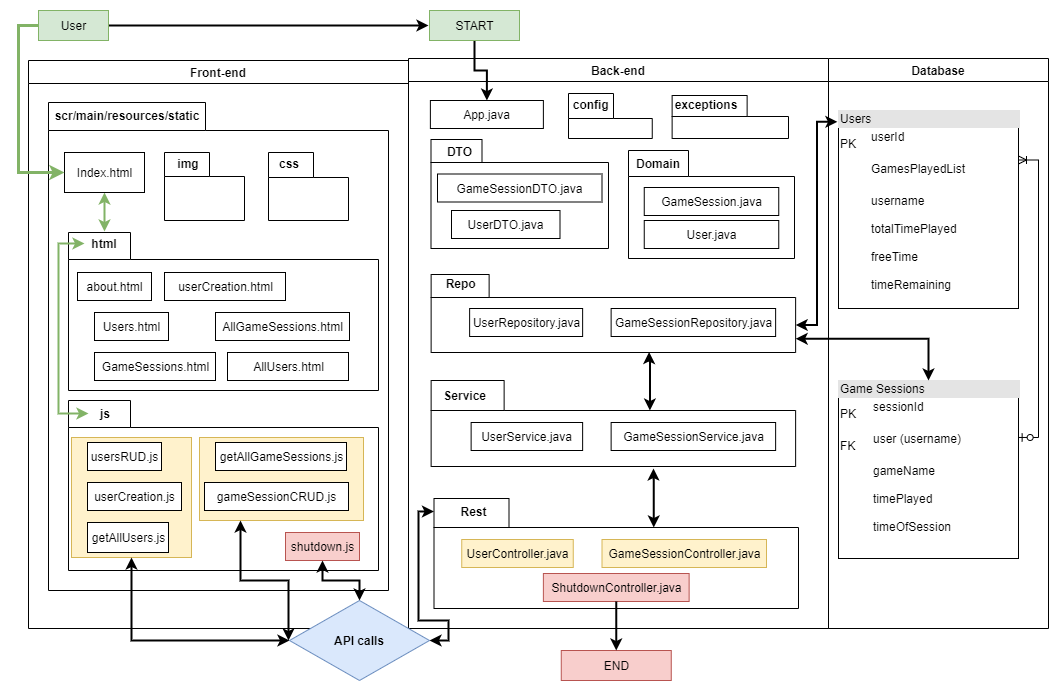

The diagram above was exported from draw.io. Its source (the exported page's mxGraphModel, read from the mxfile embedded in the PNG):
<mxGraphModel dx="1209" dy="573" grid="1" gridSize="10" guides="1" tooltips="1" connect="1" arrows="1" fold="1" page="1" pageScale="1" pageWidth="1169" pageHeight="826" background="#ffffff" math="0" shadow="0">
  <root>
    <mxCell id="0" />
    <mxCell id="1" parent="0" />
    <mxCell id="2" value="Front-end" style="swimlane;whiteSpace=wrap;startSize=23;" parent="1" vertex="1">
      <mxGeometry x="70" y="130" width="380" height="568" as="geometry" />
    </mxCell>
    <mxCell id="LV5nDUr2vLmMSvPpGR8y-41" value="" style="shape=folder;fontStyle=1;spacingTop=10;tabWidth=157;tabHeight=28;tabPosition=left;html=1;" vertex="1" parent="2">
      <mxGeometry x="20" y="42" width="340" height="488" as="geometry" />
    </mxCell>
    <mxCell id="LV5nDUr2vLmMSvPpGR8y-54" value="" style="shape=folder;fontStyle=1;spacingTop=10;tabWidth=62;tabHeight=27;tabPosition=left;html=1;" vertex="1" parent="2">
      <mxGeometry x="40" y="340" width="310" height="170" as="geometry" />
    </mxCell>
    <mxCell id="LV5nDUr2vLmMSvPpGR8y-127" value="" style="rounded=0;whiteSpace=wrap;html=1;fillColor=#fff2cc;strokeColor=#d6b656;" vertex="1" parent="2">
      <mxGeometry x="171" y="377" width="164" height="83" as="geometry" />
    </mxCell>
    <mxCell id="LV5nDUr2vLmMSvPpGR8y-126" value="" style="whiteSpace=wrap;html=1;aspect=fixed;fillColor=#fff2cc;strokeColor=#d6b656;" vertex="1" parent="2">
      <mxGeometry x="43" y="377" width="120" height="120" as="geometry" />
    </mxCell>
    <mxCell id="LV5nDUr2vLmMSvPpGR8y-42" value="scr/main/resources/static" style="text;align=center;fontStyle=1;verticalAlign=middle;spacingLeft=3;spacingRight=3;strokeColor=none;rotatable=0;points=[[0,0.5],[1,0.5]];portConstraint=eastwest;" vertex="1" parent="2">
      <mxGeometry x="24" y="42" width="150" height="26" as="geometry" />
    </mxCell>
    <mxCell id="LV5nDUr2vLmMSvPpGR8y-48" value="" style="shape=folder;fontStyle=1;spacingTop=10;tabWidth=45;tabHeight=24;tabPosition=left;html=1;" vertex="1" parent="2">
      <mxGeometry x="136" y="92" width="80" height="68" as="geometry" />
    </mxCell>
    <mxCell id="LV5nDUr2vLmMSvPpGR8y-80" style="edgeStyle=orthogonalEdgeStyle;rounded=0;orthogonalLoop=1;jettySize=auto;html=1;entryX=0.5;entryY=1;entryDx=0;entryDy=0;strokeWidth=2;startArrow=classic;startFill=1;fillColor=#d5e8d4;strokeColor=#82b366;" edge="1" parent="2" target="LV5nDUr2vLmMSvPpGR8y-46">
      <mxGeometry relative="1" as="geometry">
        <mxPoint x="76" y="171" as="sourcePoint" />
      </mxGeometry>
    </mxCell>
    <mxCell id="LV5nDUr2vLmMSvPpGR8y-50" value="" style="shape=folder;fontStyle=1;spacingTop=10;tabWidth=62;tabHeight=27;tabPosition=left;html=1;" vertex="1" parent="2">
      <mxGeometry x="40" y="172" width="310" height="158" as="geometry" />
    </mxCell>
    <mxCell id="LV5nDUr2vLmMSvPpGR8y-56" value="" style="group" vertex="1" connectable="0" parent="2">
      <mxGeometry x="240" y="92" width="80" height="68" as="geometry" />
    </mxCell>
    <mxCell id="LV5nDUr2vLmMSvPpGR8y-55" value="" style="group" vertex="1" connectable="0" parent="LV5nDUr2vLmMSvPpGR8y-56">
      <mxGeometry width="80" height="68" as="geometry" />
    </mxCell>
    <mxCell id="LV5nDUr2vLmMSvPpGR8y-47" value="" style="shape=folder;fontStyle=1;spacingTop=10;tabWidth=45;tabHeight=25;tabPosition=left;html=1;" vertex="1" parent="LV5nDUr2vLmMSvPpGR8y-55">
      <mxGeometry width="80" height="68" as="geometry" />
    </mxCell>
    <mxCell id="LV5nDUr2vLmMSvPpGR8y-52" value="css" style="text;align=center;fontStyle=1;verticalAlign=middle;spacingLeft=3;spacingRight=3;strokeColor=none;rotatable=0;points=[[0,0.5],[1,0.5]];portConstraint=eastwest;" vertex="1" parent="LV5nDUr2vLmMSvPpGR8y-55">
      <mxGeometry x="3" y="-3" width="36" height="28" as="geometry" />
    </mxCell>
    <mxCell id="LV5nDUr2vLmMSvPpGR8y-46" value="Index.html" style="html=1;" vertex="1" parent="2">
      <mxGeometry x="36" y="92" width="80" height="40" as="geometry" />
    </mxCell>
    <mxCell id="LV5nDUr2vLmMSvPpGR8y-57" value="js" style="text;align=center;fontStyle=1;verticalAlign=middle;spacingLeft=3;spacingRight=3;strokeColor=none;rotatable=0;points=[[0,0.5],[1,0.5]];portConstraint=eastwest;" vertex="1" parent="2">
      <mxGeometry x="60" y="340" width="34" height="26" as="geometry" />
    </mxCell>
    <mxCell id="LV5nDUr2vLmMSvPpGR8y-58" value="userCreation.html" style="html=1;" vertex="1" parent="2">
      <mxGeometry x="136" y="212" width="121" height="28" as="geometry" />
    </mxCell>
    <mxCell id="LV5nDUr2vLmMSvPpGR8y-76" value="about.html" style="html=1;" vertex="1" parent="2">
      <mxGeometry x="49" y="212" width="74" height="28" as="geometry" />
    </mxCell>
    <mxCell id="LV5nDUr2vLmMSvPpGR8y-75" value="Users.html" style="html=1;" vertex="1" parent="2">
      <mxGeometry x="66" y="252" width="74" height="28" as="geometry" />
    </mxCell>
    <mxCell id="LV5nDUr2vLmMSvPpGR8y-74" value="GameSessions.html" style="html=1;" vertex="1" parent="2">
      <mxGeometry x="66" y="292" width="121" height="28" as="geometry" />
    </mxCell>
    <mxCell id="LV5nDUr2vLmMSvPpGR8y-73" value="AllGameSessions.html" style="html=1;" vertex="1" parent="2">
      <mxGeometry x="187" y="252" width="134" height="28" as="geometry" />
    </mxCell>
    <mxCell id="LV5nDUr2vLmMSvPpGR8y-72" value="AllUsers.html" style="html=1;" vertex="1" parent="2">
      <mxGeometry x="199" y="292" width="121" height="28" as="geometry" />
    </mxCell>
    <mxCell id="LV5nDUr2vLmMSvPpGR8y-84" value="usersRUD.js" style="html=1;" vertex="1" parent="2">
      <mxGeometry x="59" y="382" width="74" height="28" as="geometry" />
    </mxCell>
    <mxCell id="LV5nDUr2vLmMSvPpGR8y-85" value="shutdown.js" style="html=1;fillColor=#f8cecc;strokeColor=#b85450;" vertex="1" parent="2">
      <mxGeometry x="257" y="472" width="74" height="28" as="geometry" />
    </mxCell>
    <mxCell id="LV5nDUr2vLmMSvPpGR8y-92" value="getAllGameSessions.js" style="html=1;" vertex="1" parent="2">
      <mxGeometry x="187" y="382" width="131" height="28" as="geometry" />
    </mxCell>
    <mxCell id="LV5nDUr2vLmMSvPpGR8y-91" value="getAllUsers.js" style="html=1;" vertex="1" parent="2">
      <mxGeometry x="59" y="462" width="81" height="30" as="geometry" />
    </mxCell>
    <mxCell id="LV5nDUr2vLmMSvPpGR8y-90" value="gameSessionCRUD.js" style="html=1;" vertex="1" parent="2">
      <mxGeometry x="176" y="422" width="144" height="28" as="geometry" />
    </mxCell>
    <mxCell id="LV5nDUr2vLmMSvPpGR8y-89" value="userCreation.js" style="html=1;" vertex="1" parent="2">
      <mxGeometry x="59" y="422" width="94" height="28" as="geometry" />
    </mxCell>
    <mxCell id="3" value="Back-end" style="swimlane;whiteSpace=wrap;startSize=23;" parent="1" vertex="1">
      <mxGeometry x="450" y="128" width="420" height="570" as="geometry" />
    </mxCell>
    <mxCell id="LV5nDUr2vLmMSvPpGR8y-174" style="edgeStyle=orthogonalEdgeStyle;rounded=0;orthogonalLoop=1;jettySize=auto;html=1;exitX=0;exitY=0;exitDx=219.75;exitDy=29;exitPerimeter=0;entryX=0.61;entryY=1.023;entryDx=0;entryDy=0;entryPerimeter=0;startArrow=classic;startFill=1;endArrow=classic;endFill=1;strokeWidth=2;" edge="1" parent="3" source="LV5nDUr2vLmMSvPpGR8y-103" target="LV5nDUr2vLmMSvPpGR8y-105">
      <mxGeometry relative="1" as="geometry" />
    </mxCell>
    <mxCell id="LV5nDUr2vLmMSvPpGR8y-103" value="" style="shape=folder;fontStyle=1;spacingTop=10;tabWidth=75;tabHeight=29;tabPosition=left;html=1;" vertex="1" parent="3">
      <mxGeometry x="25.5" y="440" width="364.5" height="110" as="geometry" />
    </mxCell>
    <mxCell id="LV5nDUr2vLmMSvPpGR8y-175" style="edgeStyle=orthogonalEdgeStyle;rounded=0;orthogonalLoop=1;jettySize=auto;html=1;exitX=0;exitY=0;exitDx=218.75;exitDy=30;exitPerimeter=0;entryX=0.598;entryY=0.994;entryDx=0;entryDy=0;entryPerimeter=0;startArrow=classic;startFill=1;endArrow=classic;endFill=1;strokeWidth=2;" edge="1" parent="3" source="LV5nDUr2vLmMSvPpGR8y-105" target="LV5nDUr2vLmMSvPpGR8y-137">
      <mxGeometry relative="1" as="geometry" />
    </mxCell>
    <mxCell id="LV5nDUr2vLmMSvPpGR8y-105" value="" style="shape=folder;fontStyle=1;spacingTop=10;tabWidth=73;tabHeight=30;tabPosition=left;html=1;" vertex="1" parent="3">
      <mxGeometry x="22.63" y="322" width="364.5" height="86" as="geometry" />
    </mxCell>
    <mxCell id="LV5nDUr2vLmMSvPpGR8y-106" value="" style="shape=folder;fontStyle=1;spacingTop=10;tabWidth=60;tabHeight=26;tabPosition=left;html=1;" vertex="1" parent="3">
      <mxGeometry x="220" y="92" width="166" height="108" as="geometry" />
    </mxCell>
    <mxCell id="LV5nDUr2vLmMSvPpGR8y-107" value="" style="shape=folder;fontStyle=1;spacingTop=10;tabWidth=51;tabHeight=23;tabPosition=left;html=1;" vertex="1" parent="3">
      <mxGeometry x="22.5" y="81" width="177.5" height="109" as="geometry" />
    </mxCell>
    <mxCell id="LV5nDUr2vLmMSvPpGR8y-108" value="Rest" style="text;align=center;fontStyle=1;verticalAlign=middle;spacingLeft=3;spacingRight=3;strokeColor=none;rotatable=0;points=[[0,0.5],[1,0.5]];portConstraint=eastwest;" vertex="1" parent="3">
      <mxGeometry x="25.5" y="440" width="80" height="26" as="geometry" />
    </mxCell>
    <mxCell id="LV5nDUr2vLmMSvPpGR8y-109" value="Service" style="text;align=center;fontStyle=1;verticalAlign=middle;spacingLeft=3;spacingRight=3;strokeColor=none;rotatable=0;points=[[0,0.5],[1,0.5]];portConstraint=eastwest;" vertex="1" parent="3">
      <mxGeometry x="16.63" y="324" width="80" height="26" as="geometry" />
    </mxCell>
    <mxCell id="LV5nDUr2vLmMSvPpGR8y-110" value="UserController.java" style="html=1;fillColor=#fff2cc;strokeColor=#d6b656;" vertex="1" parent="3">
      <mxGeometry x="53.25" y="481" width="111.5" height="28" as="geometry" />
    </mxCell>
    <mxCell id="LV5nDUr2vLmMSvPpGR8y-119" value="GameSessionController.java" style="html=1;fillColor=#fff2cc;strokeColor=#d6b656;" vertex="1" parent="3">
      <mxGeometry x="193.5" y="481" width="164.5" height="28" as="geometry" />
    </mxCell>
    <mxCell id="LV5nDUr2vLmMSvPpGR8y-120" value="ShutdownController.java" style="html=1;fillColor=#f8cecc;strokeColor=#b85450;" vertex="1" parent="3">
      <mxGeometry x="134.88" y="515" width="145.75" height="28" as="geometry" />
    </mxCell>
    <mxCell id="LV5nDUr2vLmMSvPpGR8y-135" value="GameSessionService.java" style="html=1;" vertex="1" parent="3">
      <mxGeometry x="202.63" y="364" width="164.5" height="28" as="geometry" />
    </mxCell>
    <mxCell id="LV5nDUr2vLmMSvPpGR8y-136" value="UserService.java" style="html=1;" vertex="1" parent="3">
      <mxGeometry x="62.63" y="364" width="111.5" height="28" as="geometry" />
    </mxCell>
    <mxCell id="LV5nDUr2vLmMSvPpGR8y-137" value="" style="shape=folder;fontStyle=1;spacingTop=10;tabWidth=58;tabHeight=23;tabPosition=left;html=1;" vertex="1" parent="3">
      <mxGeometry x="22.63" y="216" width="364.5" height="78" as="geometry" />
    </mxCell>
    <mxCell id="LV5nDUr2vLmMSvPpGR8y-138" value="Repo" style="text;align=center;fontStyle=1;verticalAlign=middle;spacingLeft=3;spacingRight=3;strokeColor=none;rotatable=0;points=[[0,0.5],[1,0.5]];portConstraint=eastwest;" vertex="1" parent="3">
      <mxGeometry x="12.629999999999999" y="212" width="80" height="26" as="geometry" />
    </mxCell>
    <mxCell id="LV5nDUr2vLmMSvPpGR8y-139" value="GameSessionRepository.java" style="html=1;" vertex="1" parent="3">
      <mxGeometry x="202.63" y="250" width="164.5" height="28" as="geometry" />
    </mxCell>
    <mxCell id="LV5nDUr2vLmMSvPpGR8y-140" value="UserRepository.java" style="html=1;" vertex="1" parent="3">
      <mxGeometry x="61.13" y="250" width="113" height="28" as="geometry" />
    </mxCell>
    <mxCell id="LV5nDUr2vLmMSvPpGR8y-141" value="App.java" style="html=1;" vertex="1" parent="3">
      <mxGeometry x="21.879999999999995" y="42" width="113" height="28" as="geometry" />
    </mxCell>
    <mxCell id="LV5nDUr2vLmMSvPpGR8y-142" value="DTO" style="text;align=center;fontStyle=1;verticalAlign=middle;spacingLeft=3;spacingRight=3;strokeColor=none;rotatable=0;points=[[0,0.5],[1,0.5]];portConstraint=eastwest;" vertex="1" parent="3">
      <mxGeometry x="11.5" y="80" width="80" height="26" as="geometry" />
    </mxCell>
    <mxCell id="LV5nDUr2vLmMSvPpGR8y-143" value="Domain" style="text;align=center;fontStyle=1;verticalAlign=middle;spacingLeft=3;spacingRight=3;strokeColor=none;rotatable=0;points=[[0,0.5],[1,0.5]];portConstraint=eastwest;" vertex="1" parent="3">
      <mxGeometry x="210" y="92" width="80" height="26" as="geometry" />
    </mxCell>
    <mxCell id="LV5nDUr2vLmMSvPpGR8y-145" value="" style="shape=folder;fontStyle=1;spacingTop=10;tabWidth=45;tabHeight=25;tabPosition=left;html=1;" vertex="1" parent="3">
      <mxGeometry x="160" y="35" width="83.75" height="45" as="geometry" />
    </mxCell>
    <mxCell id="LV5nDUr2vLmMSvPpGR8y-146" value="config" style="text;align=center;fontStyle=1;verticalAlign=middle;spacingLeft=3;spacingRight=3;strokeColor=none;rotatable=0;points=[[0,0.5],[1,0.5]];portConstraint=eastwest;" vertex="1" parent="3">
      <mxGeometry x="164.75" y="32" width="36" height="28" as="geometry" />
    </mxCell>
    <mxCell id="LV5nDUr2vLmMSvPpGR8y-147" value="" style="shape=folder;fontStyle=1;spacingTop=10;tabWidth=75;tabHeight=21;tabPosition=left;html=1;" vertex="1" parent="3">
      <mxGeometry x="263.63" y="37" width="116.37" height="43" as="geometry" />
    </mxCell>
    <mxCell id="LV5nDUr2vLmMSvPpGR8y-149" value="GameSessionDTO.java" style="html=1;" vertex="1" parent="3">
      <mxGeometry x="29" y="115.5" width="164.5" height="28" as="geometry" />
    </mxCell>
    <mxCell id="LV5nDUr2vLmMSvPpGR8y-162" value="GameSession.java" style="html=1;" vertex="1" parent="3">
      <mxGeometry x="235.75" y="129" width="134.5" height="28" as="geometry" />
    </mxCell>
    <mxCell id="LV5nDUr2vLmMSvPpGR8y-163" value="UserDTO.java" style="html=1;" vertex="1" parent="3">
      <mxGeometry x="43" y="152" width="108.5" height="28" as="geometry" />
    </mxCell>
    <mxCell id="LV5nDUr2vLmMSvPpGR8y-164" value="User.java" style="html=1;" vertex="1" parent="3">
      <mxGeometry x="235.75" y="162" width="134.5" height="28" as="geometry" />
    </mxCell>
    <mxCell id="4" value="Database" style="swimlane;whiteSpace=wrap;startSize=23;" parent="1" vertex="1">
      <mxGeometry x="870" y="128" width="220" height="570" as="geometry" />
    </mxCell>
    <mxCell id="LV5nDUr2vLmMSvPpGR8y-100" style="edgeStyle=orthogonalEdgeStyle;rounded=0;orthogonalLoop=1;jettySize=auto;html=1;exitX=1;exitY=0.25;exitDx=0;exitDy=0;entryX=0.998;entryY=0.32;entryDx=0;entryDy=0;entryPerimeter=0;strokeWidth=1;startArrow=ERoneToMany;startFill=0;endArrow=ERzeroToOne;endFill=1;" edge="1" parent="4" source="LV5nDUr2vLmMSvPpGR8y-98" target="LV5nDUr2vLmMSvPpGR8y-99">
      <mxGeometry relative="1" as="geometry" />
    </mxCell>
    <mxCell id="LV5nDUr2vLmMSvPpGR8y-98" value="&lt;div style=&quot;box-sizing: border-box ; width: 100% ; background: #e4e4e4 ; padding: 2px&quot;&gt;Users&lt;/div&gt;&lt;table style=&quot;width: 100% ; font-size: 1em&quot; cellpadding=&quot;2&quot; cellspacing=&quot;0&quot;&gt;&lt;tbody&gt;&lt;tr&gt;&lt;td&gt;PK&lt;/td&gt;&lt;td&gt;userId&lt;br&gt;&lt;br&gt;&lt;/td&gt;&lt;/tr&gt;&lt;tr&gt;&lt;td&gt;&lt;br&gt;&lt;/td&gt;&lt;td&gt;GamesPlayedList&lt;br&gt;&lt;br&gt;&lt;/td&gt;&lt;/tr&gt;&lt;tr&gt;&lt;td&gt;&lt;/td&gt;&lt;td&gt;username&lt;br&gt;&lt;br&gt;totalTimePlayed&lt;br&gt;&lt;br&gt;freeTime&lt;br&gt;&lt;br&gt;timeRemaining&lt;/td&gt;&lt;/tr&gt;&lt;/tbody&gt;&lt;/table&gt;" style="verticalAlign=top;align=left;overflow=fill;html=1;" vertex="1" parent="4">
      <mxGeometry x="10" y="52" width="180" height="198" as="geometry" />
    </mxCell>
    <mxCell id="LV5nDUr2vLmMSvPpGR8y-99" value="&lt;div style=&quot;box-sizing: border-box ; width: 100% ; background: #e4e4e4 ; padding: 2px&quot;&gt;Game Sessions&lt;/div&gt;&lt;table style=&quot;width: 100% ; font-size: 1em&quot; cellpadding=&quot;2&quot; cellspacing=&quot;0&quot;&gt;&lt;tbody&gt;&lt;tr&gt;&lt;td&gt;PK&lt;/td&gt;&lt;td&gt;sessionId&lt;br&gt;&lt;br&gt;&lt;/td&gt;&lt;/tr&gt;&lt;tr&gt;&lt;td&gt;FK&lt;/td&gt;&lt;td&gt;user (username)&lt;br&gt;&lt;br&gt;&lt;/td&gt;&lt;/tr&gt;&lt;tr&gt;&lt;td&gt;&lt;/td&gt;&lt;td&gt;gameName&lt;br&gt;&lt;br&gt;timePlayed&lt;br&gt;&lt;br&gt;timeOfSession&lt;/td&gt;&lt;/tr&gt;&lt;/tbody&gt;&lt;/table&gt;" style="verticalAlign=top;align=left;overflow=fill;html=1;" vertex="1" parent="4">
      <mxGeometry x="10" y="322" width="180" height="178" as="geometry" />
    </mxCell>
    <mxCell id="LV5nDUr2vLmMSvPpGR8y-161" style="edgeStyle=orthogonalEdgeStyle;rounded=0;orthogonalLoop=1;jettySize=auto;html=1;exitX=0;exitY=0.5;exitDx=0;exitDy=0;startArrow=classic;startFill=1;endArrow=classic;endFill=1;strokeWidth=2;fillColor=#d5e8d4;strokeColor=#82b366;" edge="1" parent="1" source="LV5nDUr2vLmMSvPpGR8y-51">
      <mxGeometry relative="1" as="geometry">
        <mxPoint x="130" y="483" as="targetPoint" />
        <Array as="points">
          <mxPoint x="100" y="313" />
          <mxPoint x="100" y="483" />
        </Array>
      </mxGeometry>
    </mxCell>
    <mxCell id="LV5nDUr2vLmMSvPpGR8y-51" value="html" style="text;align=center;fontStyle=1;verticalAlign=middle;spacingLeft=3;spacingRight=3;strokeColor=none;rotatable=0;points=[[0,0.5],[1,0.5]];portConstraint=eastwest;" vertex="1" parent="1">
      <mxGeometry x="126" y="300" width="40" height="26" as="geometry" />
    </mxCell>
    <mxCell id="LV5nDUr2vLmMSvPpGR8y-53" value="img" style="text;align=center;fontStyle=1;verticalAlign=middle;spacingLeft=3;spacingRight=3;strokeColor=none;rotatable=0;points=[[0,0.5],[1,0.5]];portConstraint=eastwest;" vertex="1" parent="1">
      <mxGeometry x="190" y="220" width="80" height="26" as="geometry" />
    </mxCell>
    <mxCell id="LV5nDUr2vLmMSvPpGR8y-83" style="edgeStyle=orthogonalEdgeStyle;rounded=0;orthogonalLoop=1;jettySize=auto;html=1;exitX=0;exitY=0.5;exitDx=0;exitDy=0;entryX=0;entryY=0.5;entryDx=0;entryDy=0;fillColor=#d5e8d4;strokeColor=#82b366;strokeWidth=3;" edge="1" parent="1" source="LV5nDUr2vLmMSvPpGR8y-81" target="LV5nDUr2vLmMSvPpGR8y-46">
      <mxGeometry relative="1" as="geometry" />
    </mxCell>
    <mxCell id="LV5nDUr2vLmMSvPpGR8y-170" style="edgeStyle=orthogonalEdgeStyle;rounded=0;orthogonalLoop=1;jettySize=auto;html=1;exitX=1;exitY=0.5;exitDx=0;exitDy=0;startArrow=none;startFill=0;endArrow=classic;endFill=1;strokeWidth=2;" edge="1" parent="1" source="LV5nDUr2vLmMSvPpGR8y-81">
      <mxGeometry relative="1" as="geometry">
        <mxPoint x="470" y="95" as="targetPoint" />
      </mxGeometry>
    </mxCell>
    <mxCell id="LV5nDUr2vLmMSvPpGR8y-81" value="User" style="html=1;fillColor=#d5e8d4;strokeColor=#82b366;" vertex="1" parent="1">
      <mxGeometry x="80" y="80" width="70" height="30" as="geometry" />
    </mxCell>
    <mxCell id="LV5nDUr2vLmMSvPpGR8y-87" value="END" style="html=1;fillColor=#f8cecc;strokeColor=#b85450;" vertex="1" parent="1">
      <mxGeometry x="602.76" y="720" width="110" height="30" as="geometry" />
    </mxCell>
    <mxCell id="LV5nDUr2vLmMSvPpGR8y-125" style="edgeStyle=orthogonalEdgeStyle;rounded=0;orthogonalLoop=1;jettySize=auto;html=1;exitX=0.5;exitY=1;exitDx=0;exitDy=0;entryX=0.5;entryY=0;entryDx=0;entryDy=0;startArrow=none;startFill=0;endArrow=classic;endFill=1;strokeWidth=2;" edge="1" parent="1" source="LV5nDUr2vLmMSvPpGR8y-120" target="LV5nDUr2vLmMSvPpGR8y-87">
      <mxGeometry relative="1" as="geometry" />
    </mxCell>
    <mxCell id="LV5nDUr2vLmMSvPpGR8y-148" value="exceptions" style="text;align=center;fontStyle=1;verticalAlign=middle;spacingLeft=3;spacingRight=3;strokeColor=none;rotatable=0;points=[[0,0.5],[1,0.5]];portConstraint=eastwest;" vertex="1" parent="1">
      <mxGeometry x="730" y="160" width="36" height="28" as="geometry" />
    </mxCell>
    <mxCell id="LV5nDUr2vLmMSvPpGR8y-155" value="" style="group" vertex="1" connectable="0" parent="1">
      <mxGeometry x="331" y="670" width="140" height="80" as="geometry" />
    </mxCell>
    <mxCell id="LV5nDUr2vLmMSvPpGR8y-153" value="" style="rhombus;whiteSpace=wrap;html=1;fillColor=#dae8fc;strokeColor=#6c8ebf;" vertex="1" parent="LV5nDUr2vLmMSvPpGR8y-155">
      <mxGeometry width="140" height="80" as="geometry" />
    </mxCell>
    <mxCell id="LV5nDUr2vLmMSvPpGR8y-154" value="API calls" style="text;align=center;fontStyle=1;verticalAlign=middle;spacingLeft=3;spacingRight=3;strokeColor=none;rotatable=0;points=[[0,0.5],[1,0.5]];portConstraint=eastwest;" vertex="1" parent="LV5nDUr2vLmMSvPpGR8y-155">
      <mxGeometry x="30" y="27" width="80" height="26" as="geometry" />
    </mxCell>
    <mxCell id="LV5nDUr2vLmMSvPpGR8y-157" style="edgeStyle=orthogonalEdgeStyle;rounded=0;orthogonalLoop=1;jettySize=auto;html=1;exitX=0.5;exitY=1;exitDx=0;exitDy=0;entryX=0;entryY=0.5;entryDx=0;entryDy=0;startArrow=classic;startFill=1;endArrow=classic;endFill=1;strokeWidth=2;" edge="1" parent="1" source="LV5nDUr2vLmMSvPpGR8y-126" target="LV5nDUr2vLmMSvPpGR8y-153">
      <mxGeometry relative="1" as="geometry" />
    </mxCell>
    <mxCell id="LV5nDUr2vLmMSvPpGR8y-158" style="edgeStyle=orthogonalEdgeStyle;rounded=0;orthogonalLoop=1;jettySize=auto;html=1;exitX=0.25;exitY=1;exitDx=0;exitDy=0;startArrow=classic;startFill=1;endArrow=classic;endFill=1;strokeWidth=2;" edge="1" parent="1" source="LV5nDUr2vLmMSvPpGR8y-127">
      <mxGeometry relative="1" as="geometry">
        <mxPoint x="330" y="710" as="targetPoint" />
      </mxGeometry>
    </mxCell>
    <mxCell id="LV5nDUr2vLmMSvPpGR8y-159" style="edgeStyle=orthogonalEdgeStyle;rounded=0;orthogonalLoop=1;jettySize=auto;html=1;exitX=0.5;exitY=1;exitDx=0;exitDy=0;entryX=0.5;entryY=0;entryDx=0;entryDy=0;startArrow=classic;startFill=1;endArrow=classic;endFill=1;strokeWidth=2;" edge="1" parent="1" source="LV5nDUr2vLmMSvPpGR8y-85" target="LV5nDUr2vLmMSvPpGR8y-153">
      <mxGeometry relative="1" as="geometry" />
    </mxCell>
    <mxCell id="LV5nDUr2vLmMSvPpGR8y-160" style="edgeStyle=orthogonalEdgeStyle;rounded=0;orthogonalLoop=1;jettySize=auto;html=1;exitX=1;exitY=0.5;exitDx=0;exitDy=0;entryX=0;entryY=0.5;entryDx=0;entryDy=0;startArrow=classic;startFill=1;endArrow=classic;endFill=1;strokeWidth=2;" edge="1" parent="1" source="LV5nDUr2vLmMSvPpGR8y-153" target="LV5nDUr2vLmMSvPpGR8y-108">
      <mxGeometry relative="1" as="geometry">
        <Array as="points">
          <mxPoint x="490" y="710" />
          <mxPoint x="490" y="690" />
          <mxPoint x="460" y="690" />
          <mxPoint x="460" y="581" />
        </Array>
      </mxGeometry>
    </mxCell>
    <mxCell id="LV5nDUr2vLmMSvPpGR8y-169" style="edgeStyle=orthogonalEdgeStyle;rounded=0;orthogonalLoop=1;jettySize=auto;html=1;exitX=0.5;exitY=1;exitDx=0;exitDy=0;entryX=0.5;entryY=0;entryDx=0;entryDy=0;startArrow=none;startFill=0;endArrow=classic;endFill=1;strokeWidth=2;" edge="1" parent="1" source="LV5nDUr2vLmMSvPpGR8y-165" target="LV5nDUr2vLmMSvPpGR8y-141">
      <mxGeometry relative="1" as="geometry" />
    </mxCell>
    <mxCell id="LV5nDUr2vLmMSvPpGR8y-165" value="START" style="html=1;fillColor=#d5e8d4;strokeColor=#82b366;" vertex="1" parent="1">
      <mxGeometry x="471" y="80" width="90" height="30" as="geometry" />
    </mxCell>
    <mxCell id="LV5nDUr2vLmMSvPpGR8y-172" style="edgeStyle=orthogonalEdgeStyle;rounded=0;orthogonalLoop=1;jettySize=auto;html=1;exitX=0;exitY=0;exitDx=364.5;exitDy=50.5;exitPerimeter=0;entryX=-0.006;entryY=0.057;entryDx=0;entryDy=0;entryPerimeter=0;startArrow=classic;startFill=1;endArrow=classic;endFill=1;strokeWidth=2;" edge="1" parent="1" source="LV5nDUr2vLmMSvPpGR8y-137" target="LV5nDUr2vLmMSvPpGR8y-98">
      <mxGeometry relative="1" as="geometry" />
    </mxCell>
    <mxCell id="LV5nDUr2vLmMSvPpGR8y-173" style="edgeStyle=orthogonalEdgeStyle;rounded=0;orthogonalLoop=1;jettySize=auto;html=1;exitX=0;exitY=0;exitDx=364.5;exitDy=64.25;exitPerimeter=0;entryX=0.5;entryY=0;entryDx=0;entryDy=0;startArrow=classic;startFill=1;endArrow=classic;endFill=1;strokeWidth=2;" edge="1" parent="1" source="LV5nDUr2vLmMSvPpGR8y-137" target="LV5nDUr2vLmMSvPpGR8y-99">
      <mxGeometry relative="1" as="geometry" />
    </mxCell>
  </root>
</mxGraphModel>